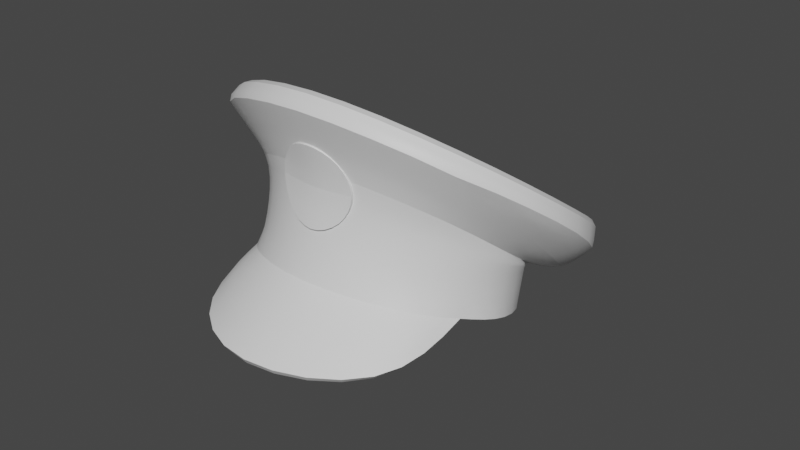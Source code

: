 # Source: Capitan_Hat_Temp.blend  (saved by Blender 3.6.13; exported with 4.5.12 LTS)
import bpy
from mathutils import Matrix  # noqa: F401  (used for matrix-valued properties, if any)

bpy.ops.wm.read_factory_settings(use_empty=True)
scene = bpy.context.scene
scene.name = 'Scene'

# ---- collections
col_collection = bpy.data.collections.new('Collection'); scene.collection.children.link(col_collection)
col_collection_2 = bpy.data.collections.new('Collection 2'); scene.collection.children.link(col_collection_2)

# ---- materials (node trees are filled in below, after node groups)
mat_material_001 = bpy.data.materials.new('Material.001')
mat_material_001.use_transparent_shadow = False

# ---- node groups
ng_auto_smooth = bpy.data.node_groups.new('Auto Smooth', 'GeometryNodeTree')
_s = ng_auto_smooth.interface.new_socket(name='Geometry', in_out='OUTPUT', socket_type='NodeSocketGeometry')
_s = ng_auto_smooth.interface.new_socket(name='Geometry', in_out='INPUT', socket_type='NodeSocketGeometry')
_s = ng_auto_smooth.interface.new_socket(name='Angle', in_out='INPUT', socket_type='NodeSocketFloat')
_s.subtype = 'ANGLE'
_s.min_value = 0.0
_s.max_value = 3.142
ng_auto_smooth.is_modifier = True
_N = ng_auto_smooth.nodes; _L = ng_auto_smooth.links
n0 = _N.new('NodeGroupOutput'); n0.name = 'Group Output'; n0.location = (480, -100)
n1 = _N.new('NodeGroupInput'); n1.name = 'Group Input'; n1.location = (-420, -300)
n2 = _N.new('NodeGroupInput'); n2.name = 'Group Input.001'; n2.location = (-60, -100)
n3 = _N.new('GeometryNodeSetShadeSmooth'); n3.name = 'Set Shade Smooth'; n3.location = (120, -100)
n3.domain = 'EDGE'
n4 = _N.new('GeometryNodeSetShadeSmooth'); n4.name = 'Set Shade Smooth.001'; n4.location = (300, -100)
n5 = _N.new('GeometryNodeInputMeshEdgeAngle'); n5.name = 'Edge Angle'; n5.location = (-420, -220)
n6 = _N.new('GeometryNodeInputEdgeSmooth'); n6.name = 'Is Edge Smooth'; n6.location = (-60, -160)
n7 = _N.new('GeometryNodeInputShadeSmooth'); n7.name = 'Is Face Smooth'; n7.location = (-240, -340)
n8 = _N.new('FunctionNodeBooleanMath'); n8.name = 'Boolean Math'; n8.location = (-60, -220)
n9 = _N.new('FunctionNodeCompare'); n9.name = 'Compare'; n9.location = (-240, -180)
n9.operation = 'LESS_EQUAL'
_L.new(n5.outputs[0], n9.inputs[0])
_L.new(n4.outputs[0], n0.inputs[0])
_L.new(n1.outputs[1], n9.inputs[1])
_L.new(n9.outputs[0], n8.inputs[0])
_L.new(n7.outputs[0], n8.inputs[1])
_L.new(n2.outputs[0], n3.inputs[0])
_L.new(n6.outputs[0], n3.inputs[1])
_L.new(n3.outputs[0], n4.inputs[0])
_L.new(n8.outputs[0], n3.inputs[2])
n0.is_active_output = True

# ---- material node trees
mat_material_001.use_nodes = True; mat_material_001.node_tree.nodes.clear()
_N = mat_material_001.node_tree.nodes; _L = mat_material_001.node_tree.links
n0 = _N.new('ShaderNodeBsdfPrincipled'); n0.name = 'Principled BSDF'; n0.location = (10, 300)
n0.distribution = 'GGX'
n0.subsurface_method = 'RANDOM_WALK_SKIN'
n0.inputs[3].default_value = 1.45
n0.inputs[27].default_value = (0.0, 0.0, 0.0, 1.0)
n0.inputs[28].default_value = 1.0
n1 = _N.new('ShaderNodeOutputMaterial'); n1.name = 'Material Output'; n1.location = (300, 300)
_L.new(n0.outputs[0], n1.inputs[0])
n1.is_active_output = True

# ---- world
world_world = bpy.data.worlds.new('World'); scene.world = world_world
world_world.use_nodes = True; world_world.node_tree.nodes.clear()
_N = world_world.node_tree.nodes; _L = world_world.node_tree.links
n0 = _N.new('ShaderNodeOutputWorld'); n0.name = 'World Output'; n0.location = (300, 300)
n1 = _N.new('ShaderNodeBackground'); n1.name = 'Background'; n1.location = (10, 300)
n1.inputs[0].default_value = (0.05088, 0.05088, 0.05088, 1.0)
_L.new(n1.outputs[0], n0.inputs[0])
n0.is_active_output = True
world_world.color = (0.05088, 0.05088, 0.05088)
world_world.use_sun_shadow = False
world_world.sun_shadow_jitter_overblur = 0.0

# ---- meshes
me_circle = bpy.data.meshes.new('Circle')
me_circle.from_pydata([(0.0, 1.102, 1.426e-14), (0.0, -1.102, 1.415e-14), (0.7791, -0.7791, 1.421e-14), (1.102, 7.105e-15, 1.421e-14), (0.7791, 0.7791, 1.421e-14), (0.0, 1.086, 0.1651), (0.0, -1.102, 0.3689), (0.7791, -0.7791, 0.3689), (1.117, -0.05061, 0.4502), (0.791, 0.7261, 0.294), (0.0, 1.537, 0.575), (0.0, -1.484, 1.391), (1.096, -1.043, 1.217), (1.549, 0.01437, 0.8968), (1.096, 1.097, 0.6886), (0.0, 1.361, 0.1225), (0.0, -1.578, 1.245), (1.143, -1.128, 1.061), (1.617, -0.01729, 0.776), (1.149, 0.8091, 0.2557), (0.0, -1.186, 0.8407), (0.7978, -0.8699, 0.7505), (0.0, 0.007289, 0.8148), (1.143, 1.02, 0.4276), (0.0, 1.59, 0.3699), (1.26, -0.04105, 0.5437), (1.116, -0.04657, 0.4142), (0.0, -1.621, -0.5665), (0.9473, -1.023, -0.4573), (0.9405, -0.3896, 1.421e-14), (0.0, -1.042, 0.3341), (0.2419, -1.008, 0.4534), (0.0, -1.278, 0.9763), (0.2419, -1.174, 0.9076), (0.0, -1.079, 0.6717), (0.3421, -1.037, 0.6937)], [], [(0, 5, 9, 4), (9, 8, 26), (2, 7, 6, 1), (12, 11, 16, 17), (10, 14, 23, 24), (13, 12, 17, 18), (14, 13, 18, 23), (15, 19, 9, 5), (17, 21, 8, 25), (17, 16, 20, 21), (6, 7, 21, 20), (13, 14, 22), (11, 12, 22), (14, 10, 22), (12, 13, 22), (23, 19, 15, 24), (9, 19, 25, 8), (18, 17, 25), (19, 23, 18, 25), (4, 9, 26, 3), (3, 26, 7, 2, 29), (8, 21, 7, 26), (29, 2, 28), (2, 1, 27, 28), (33, 32, 34, 35), (30, 31, 35, 34)])
me_circle.polygons.foreach_set('use_smooth', [True] * 26)
_k = set([(0, 4), (1, 2), (2, 29), (3, 4), (5, 9), (8, 9), (8, 21), (10, 14), (11, 12), (12, 13), (13, 14), (15, 19), (16, 17), (17, 18), (17, 25), (18, 23), (19, 25), (20, 21), (23, 24), (27, 28), (28, 29), (32, 33), (34, 35)])
me_circle.attributes.new('sharp_edge', 'BOOLEAN', 'EDGE').data.foreach_set('value', [ (min(e.vertices), max(e.vertices)) in _k for e in me_circle.edges])
_k = {(1, 2): 1.0, (3, 4): 1.0, (0, 4): 1.0, (8, 9): 0.5, (5, 9): 0.5, (11, 12): 0.5, (12, 13): 0.5, (13, 14): 0.5, (10, 14): 0.5, (16, 17): 0.5, (17, 18): 0.5, (18, 23): 0.5, (23, 24): 0.5, (8, 21): 0.5, (3, 29): 1.0, (2, 29): 1.0, (32, 33): 0.5}
me_circle.attributes.new('crease_edge', 'FLOAT', 'EDGE').data.foreach_set('value', [_k.get((min(e.vertices), max(e.vertices)), 0.0) for e in me_circle.edges])
_uv = me_circle.uv_layers.new(name='UVMap')
_uv.uv.foreach_set('vector', [0.0, 0.0, 0.0, 0.0, 0.0, 0.0, 0.0, 0.0, 0.0, 0.0, 0.0, 0.0, 0.0, 0.0, 0.0, 0.0, 0.0, 0.0, 0.0, 0.0, 0.0, 0.0, 0.0, 0.0, 0.0, 0.0, 0.0, 0.0, 0.0, 0.0, 0.0, 0.0, 0.0, 0.0, 0.0, 0.0, 0.0, 0.0, 0.0, 0.0, 0.0, 0.0, 0.0, 0.0, 0.0, 0.0, 0.0, 0.0, 0.0, 0.0, 0.0, 0.0, 0.0, 0.0, 0.0, 0.0, 0.0, 0.0, 0.0, 0.0, 0.0, 0.0, 0.0, 0.0, 0.0, 0.0, 0.0, 0.0, 0.0, 0.0, 0.0, 0.0, 0.0, 0.0, 0.0, 0.0, 0.0, 0.0, 0.0, 0.0, 0.0, 0.0, 0.0, 0.0, 0.0, 0.0, 0.0, 0.0, 0.0, 0.0, 0.0, 0.0, 0.0, 0.0, 0.0, 0.0, 0.0, 0.0, 0.0, 0.0, 0.0, 0.0, 0.0, 0.0, 0.0, 0.0, 0.0, 0.0, 0.0, 0.0, 0.0, 0.0, 0.0, 0.0, 0.0, 0.0, 0.0, 0.0, 0.0, 0.0, 0.0, 0.0, 0.0, 0.0, 0.0, 0.0, 0.0, 0.0, 0.0, 0.0, 0.0, 0.0, 0.0, 0.0, 0.0, 0.0, 0.0, 0.0, 0.0, 0.0, 0.0, 0.0, 0.0, 0.0, 0.0, 0.0, 0.0, 0.0, 0.0, 0.0, 0.0, 0.0, 0.0, 0.0, 0.0, 0.0, 0.0, 0.0, 0.0, 0.0, 0.0, 0.0, 0.0, 0.0, 0.0, 0.0, 0.0, 0.0, 0.0, 0.0, 0.0, 0.0, 0.0, 0.0, 0.0, 0.0, 0.0, 0.0, 0.0, 0.0, 0.0, 0.0, 0.0, 0.0, 0.0, 0.0, 0.0, 0.0, 0.0, 0.0, 0.0, 0.0, 0.0, 0.0, 0.0, 0.0])
_ca = me_circle.color_attributes.new('Attribute', 'BYTE_COLOR', 'CORNER')
_ca.data.foreach_set('color', [0.009721, 0.009721, 0.009721, 1.0, 0.009721, 0.009721, 0.009721, 1.0, 0.009721, 0.009721, 0.009721, 1.0, 0.009721, 0.009721, 0.009721, 1.0, 1.0, 1.0, 1.0, 1.0, 1.0, 1.0, 1.0, 1.0, 1.0, 1.0, 1.0, 1.0, 0.009721, 0.009721, 0.009721, 1.0, 0.009721, 0.009721, 0.009721, 1.0, 0.009721, 0.009721, 0.009721, 1.0, 0.009721, 0.009721, 0.009721, 1.0, 1.0, 1.0, 1.0, 1.0, 1.0, 1.0, 1.0, 1.0, 1.0, 1.0, 1.0, 1.0, 1.0, 1.0, 1.0, 1.0, 1.0, 1.0, 1.0, 1.0, 1.0, 1.0, 1.0, 1.0, 1.0, 1.0, 1.0, 1.0, 1.0, 1.0, 1.0, 1.0, 1.0, 1.0, 1.0, 1.0, 1.0, 1.0, 1.0, 1.0, 1.0, 1.0, 1.0, 1.0, 1.0, 1.0, 1.0, 1.0, 1.0, 1.0, 1.0, 1.0, 1.0, 1.0, 1.0, 1.0, 1.0, 1.0, 1.0, 1.0, 1.0, 1.0, 1.0, 1.0, 1.0, 1.0, 1.0, 1.0, 1.0, 1.0, 1.0, 1.0, 1.0, 1.0, 1.0, 1.0, 1.0, 1.0, 1.0, 1.0, 1.0, 1.0, 1.0, 1.0, 1.0, 1.0, 1.0, 1.0, 1.0, 1.0, 1.0, 1.0, 1.0, 1.0, 1.0, 1.0, 1.0, 1.0, 1.0, 1.0, 1.0, 1.0, 1.0, 1.0, 1.0, 1.0, 1.0, 1.0, 1.0, 1.0, 1.0, 1.0, 1.0, 1.0, 1.0, 1.0, 1.0, 1.0, 1.0, 1.0, 1.0, 1.0, 1.0, 1.0, 1.0, 1.0, 1.0, 1.0, 1.0, 1.0, 1.0, 1.0, 1.0, 1.0, 1.0, 1.0, 1.0, 1.0, 1.0, 1.0, 1.0, 1.0, 1.0, 1.0, 1.0, 1.0, 1.0, 1.0, 1.0, 1.0, 1.0, 1.0, 1.0, 1.0, 1.0, 1.0, 1.0, 1.0, 1.0, 1.0, 1.0, 1.0, 1.0, 1.0, 1.0, 1.0, 1.0, 1.0, 1.0, 1.0, 1.0, 1.0, 1.0, 1.0, 1.0, 1.0, 1.0, 1.0, 1.0, 1.0, 1.0, 1.0, 1.0, 1.0, 1.0, 1.0, 1.0, 1.0, 1.0, 1.0, 1.0, 1.0, 1.0, 1.0, 1.0, 1.0, 1.0, 1.0, 1.0, 1.0, 1.0, 1.0, 1.0, 1.0, 1.0, 1.0, 1.0, 1.0, 1.0, 1.0, 1.0, 1.0, 1.0, 1.0, 1.0, 1.0, 1.0, 1.0, 1.0, 1.0, 1.0, 1.0, 1.0, 1.0, 1.0, 1.0, 1.0, 1.0, 1.0, 1.0, 1.0, 1.0, 1.0, 1.0, 1.0, 1.0, 0.009721, 0.009721, 0.009721, 1.0, 0.009721, 0.009721, 0.009721, 1.0, 0.009721, 0.009721, 0.009721, 1.0, 0.009721, 0.009721, 0.009721, 1.0, 0.009721, 0.009721, 0.009721, 1.0, 0.009721, 0.009721, 0.009721, 1.0, 0.009721, 0.009721, 0.009721, 1.0, 0.009721, 0.009721, 0.009721, 1.0, 0.009721, 0.009721, 0.009721, 1.0, 1.0, 1.0, 1.0, 1.0, 1.0, 1.0, 1.0, 1.0, 1.0, 1.0, 1.0, 1.0, 1.0, 1.0, 1.0, 1.0, 0.009721, 0.009721, 0.009721, 1.0, 0.009721, 0.009721, 0.009721, 1.0, 0.009721, 0.009721, 0.009721, 1.0, 0.009721, 0.009721, 0.009721, 1.0, 0.009721, 0.009721, 0.009721, 1.0, 0.009721, 0.009721, 0.009721, 1.0, 0.009721, 0.009721, 0.009721, 1.0, 1.0, 1.0, 1.0, 1.0, 1.0, 1.0, 1.0, 1.0, 1.0, 1.0, 1.0, 1.0, 1.0, 1.0, 1.0, 1.0, 1.0, 1.0, 1.0, 1.0, 1.0, 1.0, 1.0, 1.0, 1.0, 1.0, 1.0, 1.0, 1.0, 1.0, 1.0, 1.0])
me_circle.materials.append(mat_material_001)
me_circle.use_paint_bone_selection = False
me_circle.use_paint_mask = True
me_circle.update()

# ---- objects
ob_circle = bpy.data.objects.new('Circle', me_circle)
ob_empty_002 = bpy.data.objects.new('Empty.002', None)
ob_empty_001 = bpy.data.objects.new('Empty.001', None)

# ---- transforms, parenting, visibility, modifiers, constraints
ob_circle.location = (0.0, 0.0, 0.0)
ob_circle.rotation_euler = (-0.3518, -7.651e-17, 1.36e-17)
ob_circle.scale = (0.7205, 0.7205, 0.7205)
ob_circle.show_wire = True
_m = ob_circle.modifiers.new('Mirror', 'MIRROR')
_m.use_clip = True
_m = ob_circle.modifiers.new('Subdivision', 'SUBSURF')
_m = ob_circle.modifiers.new('Solidify', 'SOLIDIFY')
_m.thickness = 0.05
_m = ob_circle.modifiers.new('Auto Smooth', 'NODES')
_m.node_group = ng_auto_smooth
_gi = [s.identifier for s in ng_auto_smooth.interface.items_tree if s.item_type == 'SOCKET' and s.in_out == 'INPUT']
_m[_gi[1]] = 0.5236  # Angle
ob_empty_002.location = (-0.1969, -5.957, -0.8385)
ob_empty_002.rotation_euler = (1.571, -0.0, 1.571)
ob_empty_002.empty_display_type = 'IMAGE'
ob_empty_002.empty_display_size = 5.0
ob_empty_002.empty_image_depth = 'FRONT'
ob_empty_002.color = (1.0, 1.0, 1.0, 0.157)
ob_empty_001.parent = ob_circle
ob_empty_001.matrix_parent_inverse = Matrix(((1.388, 1.887e-17, 1.062e-16, 2.051), (1.887e-17, 1.303, -0.4782, -1.391), (-1.062e-16, 0.4782, 1.303, -1.444), (-0.0, -0.0, -0.0, 1.0)))
ob_empty_001.location = (-0.1969, 0.0, 0.0)
ob_empty_001.rotation_euler = (1.571, -5.96e-08, 1.571)
ob_empty_001.empty_display_type = 'IMAGE'
ob_empty_001.empty_display_size = 5.0
ob_empty_001.empty_image_depth = 'FRONT'
ob_empty_001.use_empty_image_alpha = True
ob_empty_001.color = (1.0, 1.0, 1.0, 0.157)

# ---- collection membership
col_collection.objects.link(ob_circle)
col_collection.objects.link(ob_empty_002)
col_collection_2.objects.link(ob_empty_001)
def _layer_coll(name, lc=None):
    lc = lc or bpy.context.view_layer.layer_collection
    for c in lc.children:
        if c.name == name: return c
        r = _layer_coll(name, c)
        if r: return r
_layer_coll('Collection 2').exclude = True

# ---- scene / render settings (as saved in the file)
scene.frame_start = 1; scene.frame_end = 250; scene.frame_set(46)
scene.render.engine = 'BLENDER_EEVEE_NEXT'
scene.cycles.sampling_pattern = 'TABULATED_SOBOL'
scene.view_settings.view_transform = 'Filmic'
bpy.context.view_layer.update()

# ---- added for rendering (the .blend has no active camera and no usable light): camera, sun
cam_auto = bpy.data.cameras.new('AutoCamera')
cam_auto.lens = 50.0
cam_auto.sensor_width = 36.0
cam_auto.clip_end = 1000.0
ob_auto_camera = bpy.data.objects.new('AutoCamera', cam_auto)
scene.collection.objects.link(ob_auto_camera)
ob_auto_camera.location = (3.44558, -4.05007, 3.01501)
ob_auto_camera.rotation_euler = (1.09748, -7.21219e-08, 0.694738)
scene.camera = ob_auto_camera
light_auto_sun = bpy.data.lights.new('AutoSun', 'SUN')
light_auto_sun.energy = 3.0
light_auto_sun.angle = 0.0523599
ob_auto_sun = bpy.data.objects.new('AutoSun', light_auto_sun)
scene.collection.objects.link(ob_auto_sun)
ob_auto_sun.rotation_euler = (0.872665, 0.174533, 0.523599)
bpy.context.view_layer.update()
